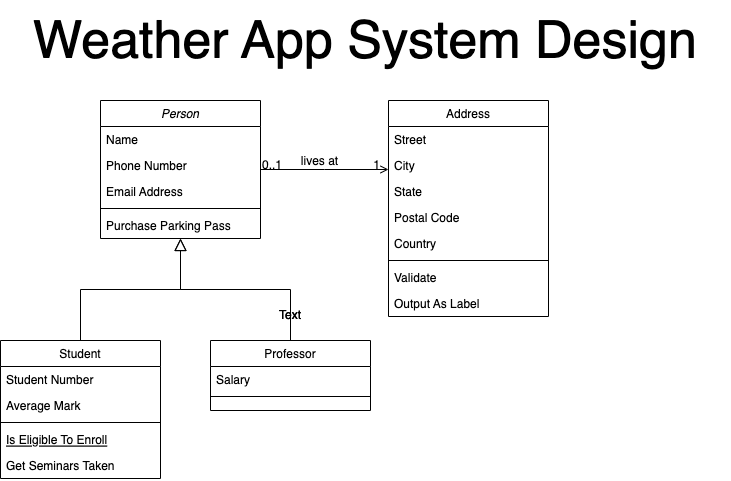

The diagram above was exported from draw.io. Its source (the exported page's mxGraphModel, read from the mxfile embedded in the PNG):
<mxGraphModel dx="2009" dy="1326" grid="1" gridSize="10" guides="1" tooltips="1" connect="1" arrows="1" fold="1" page="1" pageScale="1" pageWidth="827" pageHeight="1169" math="0" shadow="0">
  <root>
    <mxCell id="WIyWlLk6GJQsqaUBKTNV-0" />
    <mxCell id="WIyWlLk6GJQsqaUBKTNV-1" parent="WIyWlLk6GJQsqaUBKTNV-0" />
    <mxCell id="zkfFHV4jXpPFQw0GAbJ--0" value="Person" style="swimlane;fontStyle=2;align=center;verticalAlign=top;childLayout=stackLayout;horizontal=1;startSize=26;horizontalStack=0;resizeParent=1;resizeLast=0;collapsible=1;marginBottom=0;rounded=0;shadow=0;strokeWidth=1;" parent="WIyWlLk6GJQsqaUBKTNV-1" vertex="1">
      <mxGeometry x="220" y="120" width="160" height="138" as="geometry">
        <mxRectangle x="230" y="140" width="160" height="26" as="alternateBounds" />
      </mxGeometry>
    </mxCell>
    <mxCell id="zkfFHV4jXpPFQw0GAbJ--1" value="Name" style="text;align=left;verticalAlign=top;spacingLeft=4;spacingRight=4;overflow=hidden;rotatable=0;points=[[0,0.5],[1,0.5]];portConstraint=eastwest;" parent="zkfFHV4jXpPFQw0GAbJ--0" vertex="1">
      <mxGeometry y="26" width="160" height="26" as="geometry" />
    </mxCell>
    <mxCell id="zkfFHV4jXpPFQw0GAbJ--2" value="Phone Number" style="text;align=left;verticalAlign=top;spacingLeft=4;spacingRight=4;overflow=hidden;rotatable=0;points=[[0,0.5],[1,0.5]];portConstraint=eastwest;rounded=0;shadow=0;html=0;" parent="zkfFHV4jXpPFQw0GAbJ--0" vertex="1">
      <mxGeometry y="52" width="160" height="26" as="geometry" />
    </mxCell>
    <mxCell id="zkfFHV4jXpPFQw0GAbJ--3" value="Email Address" style="text;align=left;verticalAlign=top;spacingLeft=4;spacingRight=4;overflow=hidden;rotatable=0;points=[[0,0.5],[1,0.5]];portConstraint=eastwest;rounded=0;shadow=0;html=0;" parent="zkfFHV4jXpPFQw0GAbJ--0" vertex="1">
      <mxGeometry y="78" width="160" height="26" as="geometry" />
    </mxCell>
    <mxCell id="zkfFHV4jXpPFQw0GAbJ--4" value="" style="line;html=1;strokeWidth=1;align=left;verticalAlign=middle;spacingTop=-1;spacingLeft=3;spacingRight=3;rotatable=0;labelPosition=right;points=[];portConstraint=eastwest;" parent="zkfFHV4jXpPFQw0GAbJ--0" vertex="1">
      <mxGeometry y="104" width="160" height="8" as="geometry" />
    </mxCell>
    <mxCell id="zkfFHV4jXpPFQw0GAbJ--5" value="Purchase Parking Pass" style="text;align=left;verticalAlign=top;spacingLeft=4;spacingRight=4;overflow=hidden;rotatable=0;points=[[0,0.5],[1,0.5]];portConstraint=eastwest;" parent="zkfFHV4jXpPFQw0GAbJ--0" vertex="1">
      <mxGeometry y="112" width="160" height="26" as="geometry" />
    </mxCell>
    <mxCell id="zkfFHV4jXpPFQw0GAbJ--6" value="Student" style="swimlane;fontStyle=0;align=center;verticalAlign=top;childLayout=stackLayout;horizontal=1;startSize=26;horizontalStack=0;resizeParent=1;resizeLast=0;collapsible=1;marginBottom=0;rounded=0;shadow=0;strokeWidth=1;" parent="WIyWlLk6GJQsqaUBKTNV-1" vertex="1">
      <mxGeometry x="120" y="360" width="160" height="138" as="geometry">
        <mxRectangle x="130" y="380" width="160" height="26" as="alternateBounds" />
      </mxGeometry>
    </mxCell>
    <mxCell id="zkfFHV4jXpPFQw0GAbJ--7" value="Student Number" style="text;align=left;verticalAlign=top;spacingLeft=4;spacingRight=4;overflow=hidden;rotatable=0;points=[[0,0.5],[1,0.5]];portConstraint=eastwest;" parent="zkfFHV4jXpPFQw0GAbJ--6" vertex="1">
      <mxGeometry y="26" width="160" height="26" as="geometry" />
    </mxCell>
    <mxCell id="zkfFHV4jXpPFQw0GAbJ--8" value="Average Mark" style="text;align=left;verticalAlign=top;spacingLeft=4;spacingRight=4;overflow=hidden;rotatable=0;points=[[0,0.5],[1,0.5]];portConstraint=eastwest;rounded=0;shadow=0;html=0;" parent="zkfFHV4jXpPFQw0GAbJ--6" vertex="1">
      <mxGeometry y="52" width="160" height="26" as="geometry" />
    </mxCell>
    <mxCell id="zkfFHV4jXpPFQw0GAbJ--9" value="" style="line;html=1;strokeWidth=1;align=left;verticalAlign=middle;spacingTop=-1;spacingLeft=3;spacingRight=3;rotatable=0;labelPosition=right;points=[];portConstraint=eastwest;" parent="zkfFHV4jXpPFQw0GAbJ--6" vertex="1">
      <mxGeometry y="78" width="160" height="8" as="geometry" />
    </mxCell>
    <mxCell id="zkfFHV4jXpPFQw0GAbJ--10" value="Is Eligible To Enroll" style="text;align=left;verticalAlign=top;spacingLeft=4;spacingRight=4;overflow=hidden;rotatable=0;points=[[0,0.5],[1,0.5]];portConstraint=eastwest;fontStyle=4" parent="zkfFHV4jXpPFQw0GAbJ--6" vertex="1">
      <mxGeometry y="86" width="160" height="26" as="geometry" />
    </mxCell>
    <mxCell id="zkfFHV4jXpPFQw0GAbJ--11" value="Get Seminars Taken" style="text;align=left;verticalAlign=top;spacingLeft=4;spacingRight=4;overflow=hidden;rotatable=0;points=[[0,0.5],[1,0.5]];portConstraint=eastwest;" parent="zkfFHV4jXpPFQw0GAbJ--6" vertex="1">
      <mxGeometry y="112" width="160" height="26" as="geometry" />
    </mxCell>
    <mxCell id="zkfFHV4jXpPFQw0GAbJ--12" value="" style="endArrow=block;endSize=10;endFill=0;shadow=0;strokeWidth=1;rounded=0;edgeStyle=elbowEdgeStyle;elbow=vertical;" parent="WIyWlLk6GJQsqaUBKTNV-1" source="zkfFHV4jXpPFQw0GAbJ--6" target="zkfFHV4jXpPFQw0GAbJ--0" edge="1">
      <mxGeometry width="160" relative="1" as="geometry">
        <mxPoint x="200" y="203" as="sourcePoint" />
        <mxPoint x="200" y="203" as="targetPoint" />
      </mxGeometry>
    </mxCell>
    <mxCell id="zkfFHV4jXpPFQw0GAbJ--13" value="Professor" style="swimlane;fontStyle=0;align=center;verticalAlign=top;childLayout=stackLayout;horizontal=1;startSize=26;horizontalStack=0;resizeParent=1;resizeLast=0;collapsible=1;marginBottom=0;rounded=0;shadow=0;strokeWidth=1;" parent="WIyWlLk6GJQsqaUBKTNV-1" vertex="1">
      <mxGeometry x="330" y="360" width="160" height="70" as="geometry">
        <mxRectangle x="340" y="380" width="170" height="26" as="alternateBounds" />
      </mxGeometry>
    </mxCell>
    <mxCell id="zkfFHV4jXpPFQw0GAbJ--14" value="Salary" style="text;align=left;verticalAlign=top;spacingLeft=4;spacingRight=4;overflow=hidden;rotatable=0;points=[[0,0.5],[1,0.5]];portConstraint=eastwest;" parent="zkfFHV4jXpPFQw0GAbJ--13" vertex="1">
      <mxGeometry y="26" width="160" height="26" as="geometry" />
    </mxCell>
    <mxCell id="zkfFHV4jXpPFQw0GAbJ--15" value="" style="line;html=1;strokeWidth=1;align=left;verticalAlign=middle;spacingTop=-1;spacingLeft=3;spacingRight=3;rotatable=0;labelPosition=right;points=[];portConstraint=eastwest;" parent="zkfFHV4jXpPFQw0GAbJ--13" vertex="1">
      <mxGeometry y="52" width="160" height="8" as="geometry" />
    </mxCell>
    <mxCell id="zkfFHV4jXpPFQw0GAbJ--16" value="" style="endArrow=block;endSize=10;endFill=0;shadow=0;strokeWidth=1;rounded=0;edgeStyle=elbowEdgeStyle;elbow=vertical;" parent="WIyWlLk6GJQsqaUBKTNV-1" source="zkfFHV4jXpPFQw0GAbJ--13" target="zkfFHV4jXpPFQw0GAbJ--0" edge="1">
      <mxGeometry width="160" relative="1" as="geometry">
        <mxPoint x="210" y="373" as="sourcePoint" />
        <mxPoint x="310" y="271" as="targetPoint" />
      </mxGeometry>
    </mxCell>
    <mxCell id="zkfFHV4jXpPFQw0GAbJ--17" value="Address" style="swimlane;fontStyle=0;align=center;verticalAlign=top;childLayout=stackLayout;horizontal=1;startSize=26;horizontalStack=0;resizeParent=1;resizeLast=0;collapsible=1;marginBottom=0;rounded=0;shadow=0;strokeWidth=1;" parent="WIyWlLk6GJQsqaUBKTNV-1" vertex="1">
      <mxGeometry x="508" y="120" width="160" height="216" as="geometry">
        <mxRectangle x="550" y="140" width="160" height="26" as="alternateBounds" />
      </mxGeometry>
    </mxCell>
    <mxCell id="zkfFHV4jXpPFQw0GAbJ--18" value="Street" style="text;align=left;verticalAlign=top;spacingLeft=4;spacingRight=4;overflow=hidden;rotatable=0;points=[[0,0.5],[1,0.5]];portConstraint=eastwest;" parent="zkfFHV4jXpPFQw0GAbJ--17" vertex="1">
      <mxGeometry y="26" width="160" height="26" as="geometry" />
    </mxCell>
    <mxCell id="zkfFHV4jXpPFQw0GAbJ--19" value="City" style="text;align=left;verticalAlign=top;spacingLeft=4;spacingRight=4;overflow=hidden;rotatable=0;points=[[0,0.5],[1,0.5]];portConstraint=eastwest;rounded=0;shadow=0;html=0;" parent="zkfFHV4jXpPFQw0GAbJ--17" vertex="1">
      <mxGeometry y="52" width="160" height="26" as="geometry" />
    </mxCell>
    <mxCell id="zkfFHV4jXpPFQw0GAbJ--20" value="State" style="text;align=left;verticalAlign=top;spacingLeft=4;spacingRight=4;overflow=hidden;rotatable=0;points=[[0,0.5],[1,0.5]];portConstraint=eastwest;rounded=0;shadow=0;html=0;" parent="zkfFHV4jXpPFQw0GAbJ--17" vertex="1">
      <mxGeometry y="78" width="160" height="26" as="geometry" />
    </mxCell>
    <mxCell id="zkfFHV4jXpPFQw0GAbJ--21" value="Postal Code" style="text;align=left;verticalAlign=top;spacingLeft=4;spacingRight=4;overflow=hidden;rotatable=0;points=[[0,0.5],[1,0.5]];portConstraint=eastwest;rounded=0;shadow=0;html=0;" parent="zkfFHV4jXpPFQw0GAbJ--17" vertex="1">
      <mxGeometry y="104" width="160" height="26" as="geometry" />
    </mxCell>
    <mxCell id="zkfFHV4jXpPFQw0GAbJ--22" value="Country" style="text;align=left;verticalAlign=top;spacingLeft=4;spacingRight=4;overflow=hidden;rotatable=0;points=[[0,0.5],[1,0.5]];portConstraint=eastwest;rounded=0;shadow=0;html=0;" parent="zkfFHV4jXpPFQw0GAbJ--17" vertex="1">
      <mxGeometry y="130" width="160" height="26" as="geometry" />
    </mxCell>
    <mxCell id="zkfFHV4jXpPFQw0GAbJ--23" value="" style="line;html=1;strokeWidth=1;align=left;verticalAlign=middle;spacingTop=-1;spacingLeft=3;spacingRight=3;rotatable=0;labelPosition=right;points=[];portConstraint=eastwest;" parent="zkfFHV4jXpPFQw0GAbJ--17" vertex="1">
      <mxGeometry y="156" width="160" height="8" as="geometry" />
    </mxCell>
    <mxCell id="zkfFHV4jXpPFQw0GAbJ--24" value="Validate" style="text;align=left;verticalAlign=top;spacingLeft=4;spacingRight=4;overflow=hidden;rotatable=0;points=[[0,0.5],[1,0.5]];portConstraint=eastwest;" parent="zkfFHV4jXpPFQw0GAbJ--17" vertex="1">
      <mxGeometry y="164" width="160" height="26" as="geometry" />
    </mxCell>
    <mxCell id="zkfFHV4jXpPFQw0GAbJ--25" value="Output As Label" style="text;align=left;verticalAlign=top;spacingLeft=4;spacingRight=4;overflow=hidden;rotatable=0;points=[[0,0.5],[1,0.5]];portConstraint=eastwest;" parent="zkfFHV4jXpPFQw0GAbJ--17" vertex="1">
      <mxGeometry y="190" width="160" height="26" as="geometry" />
    </mxCell>
    <mxCell id="zkfFHV4jXpPFQw0GAbJ--26" value="" style="endArrow=open;shadow=0;strokeWidth=1;rounded=0;endFill=1;edgeStyle=elbowEdgeStyle;elbow=vertical;" parent="WIyWlLk6GJQsqaUBKTNV-1" source="zkfFHV4jXpPFQw0GAbJ--0" target="zkfFHV4jXpPFQw0GAbJ--17" edge="1">
      <mxGeometry x="0.5" y="41" relative="1" as="geometry">
        <mxPoint x="380" y="192" as="sourcePoint" />
        <mxPoint x="540" y="192" as="targetPoint" />
        <mxPoint x="-40" y="32" as="offset" />
      </mxGeometry>
    </mxCell>
    <mxCell id="zkfFHV4jXpPFQw0GAbJ--27" value="0..1" style="resizable=0;align=left;verticalAlign=bottom;labelBackgroundColor=none;fontSize=12;" parent="zkfFHV4jXpPFQw0GAbJ--26" connectable="0" vertex="1">
      <mxGeometry x="-1" relative="1" as="geometry">
        <mxPoint y="4" as="offset" />
      </mxGeometry>
    </mxCell>
    <mxCell id="zkfFHV4jXpPFQw0GAbJ--28" value="1" style="resizable=0;align=right;verticalAlign=bottom;labelBackgroundColor=none;fontSize=12;" parent="zkfFHV4jXpPFQw0GAbJ--26" connectable="0" vertex="1">
      <mxGeometry x="1" relative="1" as="geometry">
        <mxPoint x="-7" y="4" as="offset" />
      </mxGeometry>
    </mxCell>
    <mxCell id="zkfFHV4jXpPFQw0GAbJ--29" value="lives at" style="text;html=1;resizable=0;points=[];;align=center;verticalAlign=middle;labelBackgroundColor=none;rounded=0;shadow=0;strokeWidth=1;fontSize=12;" parent="zkfFHV4jXpPFQw0GAbJ--26" vertex="1" connectable="0">
      <mxGeometry x="0.5" y="49" relative="1" as="geometry">
        <mxPoint x="-38" y="40" as="offset" />
      </mxGeometry>
    </mxCell>
    <mxCell id="dauQt7vnDuW9D0FtumJE-0" value="Text" style="text;strokeColor=none;align=center;fillColor=none;html=1;verticalAlign=middle;whiteSpace=wrap;rounded=0;" vertex="1" parent="WIyWlLk6GJQsqaUBKTNV-1">
      <mxGeometry x="380" y="320" width="60" height="30" as="geometry" />
    </mxCell>
    <mxCell id="dauQt7vnDuW9D0FtumJE-1" value="Text" style="text;strokeColor=none;align=center;fillColor=none;html=1;verticalAlign=middle;whiteSpace=wrap;rounded=0;" vertex="1" parent="WIyWlLk6GJQsqaUBKTNV-1">
      <mxGeometry x="380" y="320" width="60" height="30" as="geometry" />
    </mxCell>
    <mxCell id="dauQt7vnDuW9D0FtumJE-2" value="&lt;font style=&quot;font-size: 52px;&quot;&gt;Weather App System Design&lt;/font&gt;" style="text;strokeColor=none;align=center;fillColor=none;html=1;verticalAlign=middle;whiteSpace=wrap;rounded=0;" vertex="1" parent="WIyWlLk6GJQsqaUBKTNV-1">
      <mxGeometry x="120" y="20" width="730" height="80" as="geometry" />
    </mxCell>
  </root>
</mxGraphModel>